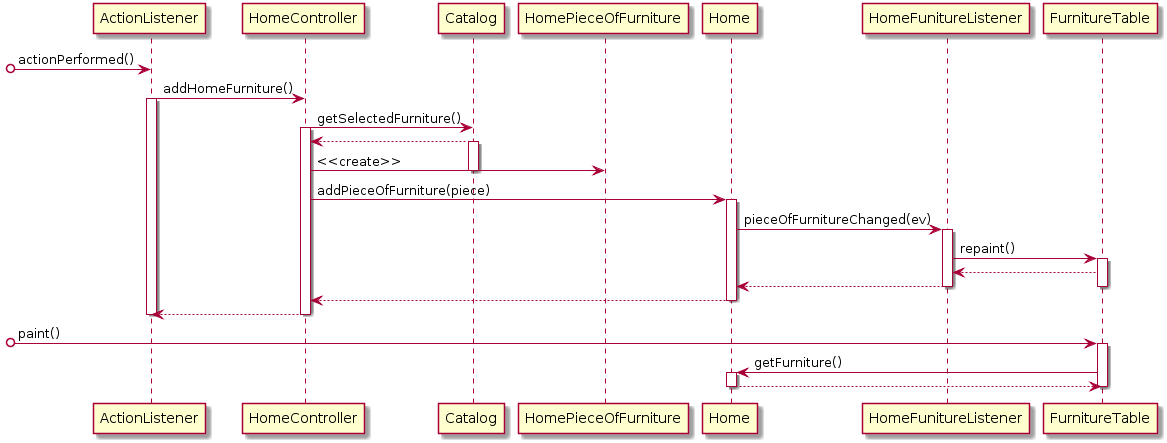

The diagram above was rendered by PlantUML. Its source (embedded in the PNG):
@startuml
[o-> ActionListener : actionPerformed()
ActionListener -> HomeController : addHomeFurniture()

activate ActionListener
HomeController -> Catalog : getSelectedFurniture()
activate HomeController
HomeController <-- Catalog
activate Catalog
HomeController -> HomePieceOfFurniture : <<create>>
deactivate Catalog
HomeController -> Home : addPieceOfFurniture(piece)
activate Home
Home -> HomeFunitureListener : pieceOfFurnitureChanged(ev)
activate HomeFunitureListener


HomeFunitureListener -> FurnitureTable : repaint()
activate FurnitureTable
HomeFunitureListener <-- FurnitureTable
Home <-- HomeFunitureListener
deactivate HomeFunitureListener

deactivate FurnitureTable
HomeController <-- Home

deactivate Home
ActionListener <-- HomeController
deactivate ActionListener
deactivate HomeController
[o-> FurnitureTable : paint()
activate FurnitureTable
Home <- FurnitureTable : getFurniture()
activate Home
Home --> FurnitureTable
deactivate Home
deactivate FurnitureTable
@enduml